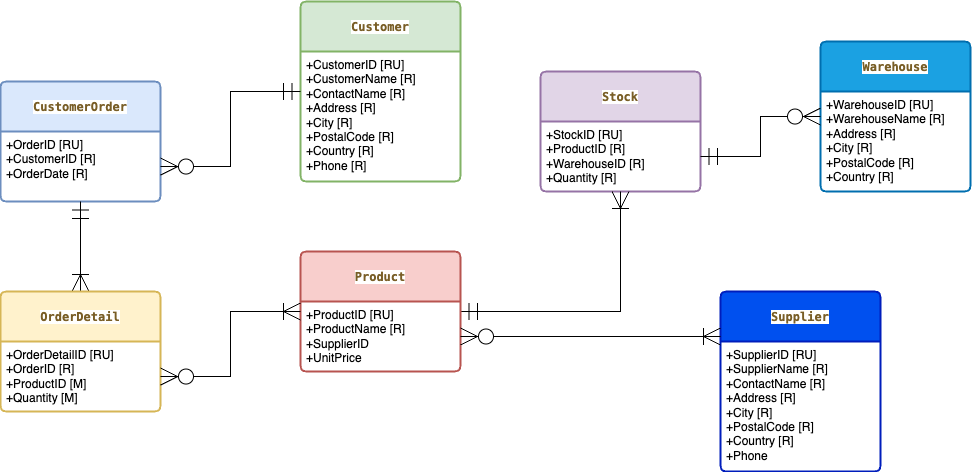

The diagram above was exported from draw.io. Its source (the exported page's mxGraphModel, read from the mxfile embedded in the PNG):
<mxGraphModel dx="1430" dy="790" grid="1" gridSize="10" guides="1" tooltips="1" connect="1" arrows="1" fold="1" page="1" pageScale="1" pageWidth="850" pageHeight="1100" math="0" shadow="0">
  <root>
    <mxCell id="0" />
    <mxCell id="1" parent="0" />
    <mxCell id="RPnoblMNxbyx1Pvxn_V2-1" value="&lt;span style=&quot;color: rgb(121, 94, 38); font-family: Menlo, Monaco, &amp;quot;Courier New&amp;quot;, monospace; font-size: 12px; font-weight: 700; white-space: pre; background-color: rgb(255, 255, 254);&quot;&gt;CustomerOrder&lt;/span&gt;" style="swimlane;childLayout=stackLayout;horizontal=1;startSize=50;horizontalStack=0;rounded=1;fontSize=14;fontStyle=0;strokeWidth=2;resizeParent=0;resizeLast=1;shadow=0;dashed=0;align=center;arcSize=4;whiteSpace=wrap;html=1;fillColor=#dae8fc;strokeColor=#6c8ebf;" vertex="1" parent="1">
      <mxGeometry x="100" y="330" width="160" height="120" as="geometry" />
    </mxCell>
    <mxCell id="RPnoblMNxbyx1Pvxn_V2-2" value="+OrderID [RU]&lt;br&gt;+CustomerID [R]&lt;br&gt;+OrderDate [R]" style="align=left;strokeColor=none;fillColor=none;spacingLeft=4;fontSize=12;verticalAlign=top;resizable=0;rotatable=0;part=1;html=1;" vertex="1" parent="RPnoblMNxbyx1Pvxn_V2-1">
      <mxGeometry y="50" width="160" height="70" as="geometry" />
    </mxCell>
    <mxCell id="RPnoblMNxbyx1Pvxn_V2-17" style="edgeStyle=orthogonalEdgeStyle;rounded=0;orthogonalLoop=1;jettySize=auto;html=1;entryX=0.5;entryY=1;entryDx=0;entryDy=0;endSize=15;startSize=15;startArrow=ERoneToMany;startFill=0;endArrow=ERmandOne;endFill=0;" edge="1" parent="1" source="RPnoblMNxbyx1Pvxn_V2-3" target="RPnoblMNxbyx1Pvxn_V2-2">
      <mxGeometry relative="1" as="geometry" />
    </mxCell>
    <mxCell id="RPnoblMNxbyx1Pvxn_V2-3" value="&lt;span style=&quot;color: rgb(121, 94, 38); font-family: Menlo, Monaco, &amp;quot;Courier New&amp;quot;, monospace; font-size: 12px; font-weight: 700; white-space: pre; background-color: rgb(255, 255, 254);&quot;&gt;OrderDetail&lt;/span&gt;" style="swimlane;childLayout=stackLayout;horizontal=1;startSize=50;horizontalStack=0;rounded=1;fontSize=14;fontStyle=0;strokeWidth=2;resizeParent=0;resizeLast=1;shadow=0;dashed=0;align=center;arcSize=4;whiteSpace=wrap;html=1;fillColor=#fff2cc;strokeColor=#d6b656;" vertex="1" parent="1">
      <mxGeometry x="100" y="540" width="160" height="120" as="geometry" />
    </mxCell>
    <mxCell id="RPnoblMNxbyx1Pvxn_V2-4" value="+OrderDetailID [RU]&lt;br&gt;+OrderID [R]&lt;div&gt;+ProductID [M]&lt;/div&gt;&lt;div&gt;+Quantity [M]&lt;/div&gt;" style="align=left;strokeColor=none;fillColor=none;spacingLeft=4;fontSize=12;verticalAlign=top;resizable=0;rotatable=0;part=1;html=1;" vertex="1" parent="RPnoblMNxbyx1Pvxn_V2-3">
      <mxGeometry y="50" width="160" height="70" as="geometry" />
    </mxCell>
    <mxCell id="RPnoblMNxbyx1Pvxn_V2-5" value="&lt;span style=&quot;color: rgb(121, 94, 38); font-family: Menlo, Monaco, &amp;quot;Courier New&amp;quot;, monospace; font-size: 12px; font-weight: 700; white-space: pre; background-color: rgb(255, 255, 254);&quot;&gt;Stock&lt;/span&gt;" style="swimlane;childLayout=stackLayout;horizontal=1;startSize=50;horizontalStack=0;rounded=1;fontSize=14;fontStyle=0;strokeWidth=2;resizeParent=0;resizeLast=1;shadow=0;dashed=0;align=center;arcSize=4;whiteSpace=wrap;html=1;fillColor=#e1d5e7;strokeColor=#9673a6;" vertex="1" parent="1">
      <mxGeometry x="640" y="320" width="160" height="120" as="geometry" />
    </mxCell>
    <mxCell id="RPnoblMNxbyx1Pvxn_V2-6" value="+StockID [RU]&lt;br&gt;+ProductID [R]&lt;br&gt;+WarehouseID [R]&lt;div&gt;+Quantity [R]&lt;/div&gt;" style="align=left;strokeColor=none;fillColor=none;spacingLeft=4;fontSize=12;verticalAlign=top;resizable=0;rotatable=0;part=1;html=1;" vertex="1" parent="RPnoblMNxbyx1Pvxn_V2-5">
      <mxGeometry y="50" width="160" height="70" as="geometry" />
    </mxCell>
    <mxCell id="RPnoblMNxbyx1Pvxn_V2-19" style="edgeStyle=orthogonalEdgeStyle;rounded=0;orthogonalLoop=1;jettySize=auto;html=1;endSize=15;startSize=15;endArrow=ERoneToMany;endFill=0;startArrow=ERmandOne;startFill=0;" edge="1" parent="1" source="RPnoblMNxbyx1Pvxn_V2-7" target="RPnoblMNxbyx1Pvxn_V2-5">
      <mxGeometry relative="1" as="geometry" />
    </mxCell>
    <mxCell id="RPnoblMNxbyx1Pvxn_V2-7" value="&lt;span style=&quot;color: rgb(121, 94, 38); font-family: Menlo, Monaco, &amp;quot;Courier New&amp;quot;, monospace; font-size: 12px; font-weight: 700; white-space: pre; background-color: rgb(255, 255, 254);&quot;&gt;Product&lt;/span&gt;" style="swimlane;childLayout=stackLayout;horizontal=1;startSize=50;horizontalStack=0;rounded=1;fontSize=14;fontStyle=0;strokeWidth=2;resizeParent=0;resizeLast=1;shadow=0;dashed=0;align=center;arcSize=4;whiteSpace=wrap;html=1;fillColor=#f8cecc;strokeColor=#b85450;" vertex="1" parent="1">
      <mxGeometry x="400" y="500" width="160" height="120" as="geometry" />
    </mxCell>
    <mxCell id="RPnoblMNxbyx1Pvxn_V2-8" value="+ProductID [RU]&lt;br&gt;+ProductName [R]&lt;br&gt;+SupplierID&lt;div&gt;+UnitPrice&lt;/div&gt;" style="align=left;strokeColor=none;fillColor=none;spacingLeft=4;fontSize=12;verticalAlign=top;resizable=0;rotatable=0;part=1;html=1;" vertex="1" parent="RPnoblMNxbyx1Pvxn_V2-7">
      <mxGeometry y="50" width="160" height="70" as="geometry" />
    </mxCell>
    <mxCell id="RPnoblMNxbyx1Pvxn_V2-9" value="&lt;b style=&quot;color: rgb(121, 94, 38); font-family: Menlo, Monaco, &amp;quot;Courier New&amp;quot;, monospace; font-size: 12px; white-space: pre; background-color: rgb(255, 255, 254);&quot;&gt;Customer&lt;/b&gt;" style="swimlane;childLayout=stackLayout;horizontal=1;startSize=50;horizontalStack=0;rounded=1;fontSize=14;fontStyle=0;strokeWidth=2;resizeParent=0;resizeLast=1;shadow=0;dashed=0;align=center;arcSize=4;whiteSpace=wrap;html=1;fillColor=#d5e8d4;strokeColor=#82b366;" vertex="1" parent="1">
      <mxGeometry x="400" y="250" width="160" height="180" as="geometry" />
    </mxCell>
    <mxCell id="RPnoblMNxbyx1Pvxn_V2-10" value="+CustomerID [RU]&lt;br&gt;+CustomerName [R]&lt;br&gt;+ContactName [R]&lt;div&gt;+Address [R]&lt;/div&gt;&lt;div&gt;+City [R]&lt;/div&gt;&lt;div&gt;+PostalCode [R]&lt;/div&gt;&lt;div&gt;+Country [R]&lt;/div&gt;&lt;div&gt;+Phone [R]&lt;/div&gt;" style="align=left;strokeColor=none;fillColor=none;spacingLeft=4;fontSize=12;verticalAlign=top;resizable=0;rotatable=0;part=1;html=1;" vertex="1" parent="RPnoblMNxbyx1Pvxn_V2-9">
      <mxGeometry y="50" width="160" height="130" as="geometry" />
    </mxCell>
    <mxCell id="RPnoblMNxbyx1Pvxn_V2-11" value="&lt;span style=&quot;color: rgb(121, 94, 38); font-family: Menlo, Monaco, &amp;quot;Courier New&amp;quot;, monospace; font-size: 12px; font-weight: 700; white-space: pre; background-color: rgb(255, 255, 254);&quot;&gt;Warehouse&lt;/span&gt;" style="swimlane;childLayout=stackLayout;horizontal=1;startSize=50;horizontalStack=0;rounded=1;fontSize=14;fontStyle=0;strokeWidth=2;resizeParent=0;resizeLast=1;shadow=0;dashed=0;align=center;arcSize=4;whiteSpace=wrap;html=1;fillColor=#1ba1e2;fontColor=#ffffff;strokeColor=#006EAF;" vertex="1" parent="1">
      <mxGeometry x="920" y="290" width="150" height="150" as="geometry" />
    </mxCell>
    <mxCell id="RPnoblMNxbyx1Pvxn_V2-12" value="+WarehouseID [RU]&lt;br&gt;+WarehouseName [R]&lt;br&gt;+Address [R]&lt;div&gt;+City [R]&lt;/div&gt;&lt;div&gt;+PostalCode [R]&lt;/div&gt;&lt;div&gt;+Country [R]&lt;/div&gt;" style="align=left;strokeColor=none;fillColor=none;spacingLeft=4;fontSize=12;verticalAlign=top;resizable=0;rotatable=0;part=1;html=1;" vertex="1" parent="RPnoblMNxbyx1Pvxn_V2-11">
      <mxGeometry y="50" width="150" height="100" as="geometry" />
    </mxCell>
    <mxCell id="RPnoblMNxbyx1Pvxn_V2-15" style="edgeStyle=orthogonalEdgeStyle;rounded=0;orthogonalLoop=1;jettySize=auto;html=1;startArrow=ERzeroToMany;startFill=0;endArrow=ERmandOne;endFill=0;jumpSize=7;endSize=15;startSize=15;" edge="1" parent="1" source="RPnoblMNxbyx1Pvxn_V2-2" target="RPnoblMNxbyx1Pvxn_V2-9">
      <mxGeometry relative="1" as="geometry" />
    </mxCell>
    <mxCell id="RPnoblMNxbyx1Pvxn_V2-18" style="edgeStyle=orthogonalEdgeStyle;rounded=0;orthogonalLoop=1;jettySize=auto;html=1;endSize=15;startSize=15;startArrow=ERzeroToMany;startFill=0;endArrow=ERoneToMany;endFill=0;" edge="1" parent="1" source="RPnoblMNxbyx1Pvxn_V2-4" target="RPnoblMNxbyx1Pvxn_V2-7">
      <mxGeometry relative="1" as="geometry" />
    </mxCell>
    <mxCell id="RPnoblMNxbyx1Pvxn_V2-20" style="edgeStyle=orthogonalEdgeStyle;rounded=0;orthogonalLoop=1;jettySize=auto;html=1;endSize=15;startSize=15;endArrow=ERzeroToMany;endFill=0;startArrow=ERmandOne;startFill=0;" edge="1" parent="1" source="RPnoblMNxbyx1Pvxn_V2-6" target="RPnoblMNxbyx1Pvxn_V2-11">
      <mxGeometry relative="1" as="geometry" />
    </mxCell>
    <mxCell id="RPnoblMNxbyx1Pvxn_V2-21" value="&lt;span style=&quot;color: rgb(121, 94, 38); font-family: Menlo, Monaco, &amp;quot;Courier New&amp;quot;, monospace; font-size: 12px; font-weight: 700; white-space: pre; background-color: rgb(255, 255, 254);&quot;&gt;Supplier&lt;/span&gt;" style="swimlane;childLayout=stackLayout;horizontal=1;startSize=50;horizontalStack=0;rounded=1;fontSize=14;fontStyle=0;strokeWidth=2;resizeParent=0;resizeLast=1;shadow=0;dashed=0;align=center;arcSize=4;whiteSpace=wrap;html=1;fillColor=#0050ef;fontColor=#ffffff;strokeColor=#001DBC;" vertex="1" parent="1">
      <mxGeometry x="820" y="540" width="160" height="180" as="geometry" />
    </mxCell>
    <mxCell id="RPnoblMNxbyx1Pvxn_V2-22" value="+SupplierID [RU]&lt;br&gt;+SupplierName [R]&lt;br&gt;+ContactName [R]&lt;div&gt;+Address [R]&lt;/div&gt;&lt;div&gt;+City [R]&lt;/div&gt;&lt;div&gt;+PostalCode [R]&lt;/div&gt;&lt;div&gt;+Country [R]&lt;/div&gt;&lt;div&gt;+Phone&lt;/div&gt;" style="align=left;strokeColor=none;fillColor=none;spacingLeft=4;fontSize=12;verticalAlign=top;resizable=0;rotatable=0;part=1;html=1;" vertex="1" parent="RPnoblMNxbyx1Pvxn_V2-21">
      <mxGeometry y="50" width="160" height="130" as="geometry" />
    </mxCell>
    <mxCell id="RPnoblMNxbyx1Pvxn_V2-24" style="edgeStyle=orthogonalEdgeStyle;rounded=0;orthogonalLoop=1;jettySize=auto;html=1;entryX=0;entryY=0.25;entryDx=0;entryDy=0;endSize=15;startSize=15;endArrow=ERoneToMany;endFill=0;startArrow=ERzeroToMany;startFill=0;" edge="1" parent="1" source="RPnoblMNxbyx1Pvxn_V2-8" target="RPnoblMNxbyx1Pvxn_V2-21">
      <mxGeometry relative="1" as="geometry" />
    </mxCell>
  </root>
</mxGraphModel>